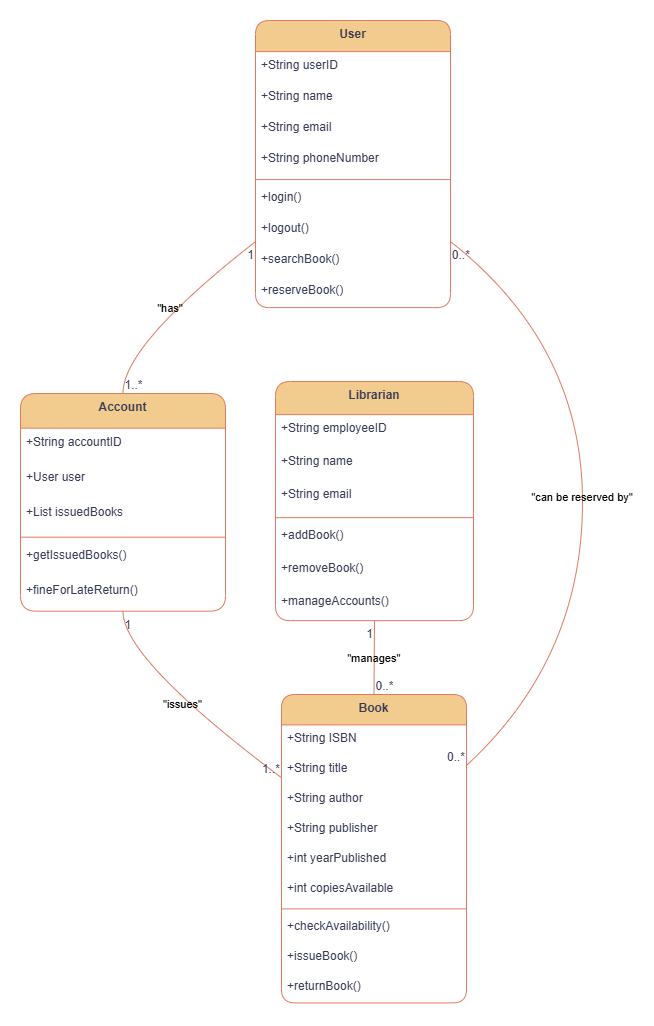

The diagram above was exported from draw.io. Its source (the exported page's mxGraphModel, read from the mxfile embedded in the PNG):
<mxGraphModel dx="1426" dy="743" grid="1" gridSize="10" guides="1" tooltips="1" connect="1" arrows="1" fold="1" page="1" pageScale="1" pageWidth="850" pageHeight="1100" math="0" shadow="0">
  <root>
    <mxCell id="0" />
    <mxCell id="1" parent="0" />
    <mxCell id="2" value="User" style="swimlane;fontStyle=1;align=center;verticalAlign=top;childLayout=stackLayout;horizontal=1;startSize=31.11111111111111;horizontalStack=0;resizeParent=1;resizeParentMax=0;resizeLast=0;collapsible=0;marginBottom=0;labelBackgroundColor=none;fillColor=#F2CC8F;strokeColor=#E07A5F;fontColor=#393C56;rounded=1;" parent="1" vertex="1">
      <mxGeometry x="243" y="8" width="195" height="287.1111111111111" as="geometry" />
    </mxCell>
    <mxCell id="3" value="+String userID" style="text;strokeColor=none;fillColor=none;align=left;verticalAlign=top;spacingLeft=4;spacingRight=4;overflow=hidden;rotatable=0;points=[[0,0.5],[1,0.5]];portConstraint=eastwest;labelBackgroundColor=none;fontColor=#393C56;rounded=1;" parent="2" vertex="1">
      <mxGeometry y="31.11111111111111" width="195" height="31" as="geometry" />
    </mxCell>
    <mxCell id="4" value="+String name" style="text;strokeColor=none;fillColor=none;align=left;verticalAlign=top;spacingLeft=4;spacingRight=4;overflow=hidden;rotatable=0;points=[[0,0.5],[1,0.5]];portConstraint=eastwest;labelBackgroundColor=none;fontColor=#393C56;rounded=1;" parent="2" vertex="1">
      <mxGeometry y="62.111111111111114" width="195" height="31" as="geometry" />
    </mxCell>
    <mxCell id="5" value="+String email" style="text;strokeColor=none;fillColor=none;align=left;verticalAlign=top;spacingLeft=4;spacingRight=4;overflow=hidden;rotatable=0;points=[[0,0.5],[1,0.5]];portConstraint=eastwest;labelBackgroundColor=none;fontColor=#393C56;rounded=1;" parent="2" vertex="1">
      <mxGeometry y="93.11111111111111" width="195" height="31" as="geometry" />
    </mxCell>
    <mxCell id="6" value="+String phoneNumber" style="text;strokeColor=none;fillColor=none;align=left;verticalAlign=top;spacingLeft=4;spacingRight=4;overflow=hidden;rotatable=0;points=[[0,0.5],[1,0.5]];portConstraint=eastwest;labelBackgroundColor=none;fontColor=#393C56;rounded=1;" parent="2" vertex="1">
      <mxGeometry y="124.11111111111111" width="195" height="31" as="geometry" />
    </mxCell>
    <mxCell id="7" style="line;strokeWidth=1;fillColor=none;align=left;verticalAlign=middle;spacingTop=-1;spacingLeft=3;spacingRight=3;rotatable=0;labelPosition=right;points=[];portConstraint=eastwest;strokeColor=#E07A5F;labelBackgroundColor=none;fontColor=#393C56;rounded=1;" parent="2" vertex="1">
      <mxGeometry y="155.11111111111111" width="195" height="8" as="geometry" />
    </mxCell>
    <mxCell id="8" value="+login()" style="text;strokeColor=none;fillColor=none;align=left;verticalAlign=top;spacingLeft=4;spacingRight=4;overflow=hidden;rotatable=0;points=[[0,0.5],[1,0.5]];portConstraint=eastwest;labelBackgroundColor=none;fontColor=#393C56;rounded=1;" parent="2" vertex="1">
      <mxGeometry y="163.11111111111111" width="195" height="31" as="geometry" />
    </mxCell>
    <mxCell id="9" value="+logout()" style="text;strokeColor=none;fillColor=none;align=left;verticalAlign=top;spacingLeft=4;spacingRight=4;overflow=hidden;rotatable=0;points=[[0,0.5],[1,0.5]];portConstraint=eastwest;labelBackgroundColor=none;fontColor=#393C56;rounded=1;" parent="2" vertex="1">
      <mxGeometry y="194.11111111111111" width="195" height="31" as="geometry" />
    </mxCell>
    <mxCell id="10" value="+searchBook()" style="text;strokeColor=none;fillColor=none;align=left;verticalAlign=top;spacingLeft=4;spacingRight=4;overflow=hidden;rotatable=0;points=[[0,0.5],[1,0.5]];portConstraint=eastwest;labelBackgroundColor=none;fontColor=#393C56;rounded=1;" parent="2" vertex="1">
      <mxGeometry y="225.11111111111111" width="195" height="31" as="geometry" />
    </mxCell>
    <mxCell id="11" value="+reserveBook()" style="text;strokeColor=none;fillColor=none;align=left;verticalAlign=top;spacingLeft=4;spacingRight=4;overflow=hidden;rotatable=0;points=[[0,0.5],[1,0.5]];portConstraint=eastwest;labelBackgroundColor=none;fontColor=#393C56;rounded=1;" parent="2" vertex="1">
      <mxGeometry y="256.1111111111111" width="195" height="31" as="geometry" />
    </mxCell>
    <mxCell id="12" value="Librarian" style="swimlane;fontStyle=1;align=center;verticalAlign=top;childLayout=stackLayout;horizontal=1;startSize=33.142857142857146;horizontalStack=0;resizeParent=1;resizeParentMax=0;resizeLast=0;collapsible=0;marginBottom=0;labelBackgroundColor=none;fillColor=#F2CC8F;strokeColor=#E07A5F;fontColor=#393C56;rounded=1;" parent="1" vertex="1">
      <mxGeometry x="263" y="369" width="198" height="239.14285714285714" as="geometry" />
    </mxCell>
    <mxCell id="13" value="+String employeeID" style="text;strokeColor=none;fillColor=none;align=left;verticalAlign=top;spacingLeft=4;spacingRight=4;overflow=hidden;rotatable=0;points=[[0,0.5],[1,0.5]];portConstraint=eastwest;labelBackgroundColor=none;fontColor=#393C56;rounded=1;" parent="12" vertex="1">
      <mxGeometry y="33.142857142857146" width="198" height="33" as="geometry" />
    </mxCell>
    <mxCell id="14" value="+String name" style="text;strokeColor=none;fillColor=none;align=left;verticalAlign=top;spacingLeft=4;spacingRight=4;overflow=hidden;rotatable=0;points=[[0,0.5],[1,0.5]];portConstraint=eastwest;labelBackgroundColor=none;fontColor=#393C56;rounded=1;" parent="12" vertex="1">
      <mxGeometry y="66.14285714285714" width="198" height="33" as="geometry" />
    </mxCell>
    <mxCell id="15" value="+String email" style="text;strokeColor=none;fillColor=none;align=left;verticalAlign=top;spacingLeft=4;spacingRight=4;overflow=hidden;rotatable=0;points=[[0,0.5],[1,0.5]];portConstraint=eastwest;labelBackgroundColor=none;fontColor=#393C56;rounded=1;" parent="12" vertex="1">
      <mxGeometry y="99.14285714285714" width="198" height="33" as="geometry" />
    </mxCell>
    <mxCell id="16" style="line;strokeWidth=1;fillColor=none;align=left;verticalAlign=middle;spacingTop=-1;spacingLeft=3;spacingRight=3;rotatable=0;labelPosition=right;points=[];portConstraint=eastwest;strokeColor=#E07A5F;labelBackgroundColor=none;fontColor=#393C56;rounded=1;" parent="12" vertex="1">
      <mxGeometry y="132.14285714285714" width="198" height="8" as="geometry" />
    </mxCell>
    <mxCell id="17" value="+addBook()" style="text;strokeColor=none;fillColor=none;align=left;verticalAlign=top;spacingLeft=4;spacingRight=4;overflow=hidden;rotatable=0;points=[[0,0.5],[1,0.5]];portConstraint=eastwest;labelBackgroundColor=none;fontColor=#393C56;rounded=1;" parent="12" vertex="1">
      <mxGeometry y="140.14285714285714" width="198" height="33" as="geometry" />
    </mxCell>
    <mxCell id="18" value="+removeBook()" style="text;strokeColor=none;fillColor=none;align=left;verticalAlign=top;spacingLeft=4;spacingRight=4;overflow=hidden;rotatable=0;points=[[0,0.5],[1,0.5]];portConstraint=eastwest;labelBackgroundColor=none;fontColor=#393C56;rounded=1;" parent="12" vertex="1">
      <mxGeometry y="173.14285714285714" width="198" height="33" as="geometry" />
    </mxCell>
    <mxCell id="19" value="+manageAccounts()" style="text;strokeColor=none;fillColor=none;align=left;verticalAlign=top;spacingLeft=4;spacingRight=4;overflow=hidden;rotatable=0;points=[[0,0.5],[1,0.5]];portConstraint=eastwest;labelBackgroundColor=none;fontColor=#393C56;rounded=1;" parent="12" vertex="1">
      <mxGeometry y="206.14285714285714" width="198" height="33" as="geometry" />
    </mxCell>
    <mxCell id="20" value="Book" style="swimlane;fontStyle=1;align=center;verticalAlign=top;childLayout=stackLayout;horizontal=1;startSize=30.4;horizontalStack=0;resizeParent=1;resizeParentMax=0;resizeLast=0;collapsible=0;marginBottom=0;labelBackgroundColor=none;fillColor=#F2CC8F;strokeColor=#E07A5F;fontColor=#393C56;rounded=1;" parent="1" vertex="1">
      <mxGeometry x="269" y="682" width="185" height="308.4" as="geometry" />
    </mxCell>
    <mxCell id="21" value="+String ISBN" style="text;strokeColor=none;fillColor=none;align=left;verticalAlign=top;spacingLeft=4;spacingRight=4;overflow=hidden;rotatable=0;points=[[0,0.5],[1,0.5]];portConstraint=eastwest;labelBackgroundColor=none;fontColor=#393C56;rounded=1;" parent="20" vertex="1">
      <mxGeometry y="30.4" width="185" height="30" as="geometry" />
    </mxCell>
    <mxCell id="22" value="+String title" style="text;strokeColor=none;fillColor=none;align=left;verticalAlign=top;spacingLeft=4;spacingRight=4;overflow=hidden;rotatable=0;points=[[0,0.5],[1,0.5]];portConstraint=eastwest;labelBackgroundColor=none;fontColor=#393C56;rounded=1;" parent="20" vertex="1">
      <mxGeometry y="60.4" width="185" height="30" as="geometry" />
    </mxCell>
    <mxCell id="23" value="+String author" style="text;strokeColor=none;fillColor=none;align=left;verticalAlign=top;spacingLeft=4;spacingRight=4;overflow=hidden;rotatable=0;points=[[0,0.5],[1,0.5]];portConstraint=eastwest;labelBackgroundColor=none;fontColor=#393C56;rounded=1;" parent="20" vertex="1">
      <mxGeometry y="90.4" width="185" height="30" as="geometry" />
    </mxCell>
    <mxCell id="24" value="+String publisher" style="text;strokeColor=none;fillColor=none;align=left;verticalAlign=top;spacingLeft=4;spacingRight=4;overflow=hidden;rotatable=0;points=[[0,0.5],[1,0.5]];portConstraint=eastwest;labelBackgroundColor=none;fontColor=#393C56;rounded=1;" parent="20" vertex="1">
      <mxGeometry y="120.4" width="185" height="30" as="geometry" />
    </mxCell>
    <mxCell id="25" value="+int yearPublished" style="text;strokeColor=none;fillColor=none;align=left;verticalAlign=top;spacingLeft=4;spacingRight=4;overflow=hidden;rotatable=0;points=[[0,0.5],[1,0.5]];portConstraint=eastwest;labelBackgroundColor=none;fontColor=#393C56;rounded=1;" parent="20" vertex="1">
      <mxGeometry y="150.4" width="185" height="30" as="geometry" />
    </mxCell>
    <mxCell id="26" value="+int copiesAvailable" style="text;strokeColor=none;fillColor=none;align=left;verticalAlign=top;spacingLeft=4;spacingRight=4;overflow=hidden;rotatable=0;points=[[0,0.5],[1,0.5]];portConstraint=eastwest;labelBackgroundColor=none;fontColor=#393C56;rounded=1;" parent="20" vertex="1">
      <mxGeometry y="180.4" width="185" height="30" as="geometry" />
    </mxCell>
    <mxCell id="27" style="line;strokeWidth=1;fillColor=none;align=left;verticalAlign=middle;spacingTop=-1;spacingLeft=3;spacingRight=3;rotatable=0;labelPosition=right;points=[];portConstraint=eastwest;strokeColor=#E07A5F;labelBackgroundColor=none;fontColor=#393C56;rounded=1;" parent="20" vertex="1">
      <mxGeometry y="210.4" width="185" height="8" as="geometry" />
    </mxCell>
    <mxCell id="28" value="+checkAvailability()" style="text;strokeColor=none;fillColor=none;align=left;verticalAlign=top;spacingLeft=4;spacingRight=4;overflow=hidden;rotatable=0;points=[[0,0.5],[1,0.5]];portConstraint=eastwest;labelBackgroundColor=none;fontColor=#393C56;rounded=1;" parent="20" vertex="1">
      <mxGeometry y="218.4" width="185" height="30" as="geometry" />
    </mxCell>
    <mxCell id="29" value="+issueBook()" style="text;strokeColor=none;fillColor=none;align=left;verticalAlign=top;spacingLeft=4;spacingRight=4;overflow=hidden;rotatable=0;points=[[0,0.5],[1,0.5]];portConstraint=eastwest;labelBackgroundColor=none;fontColor=#393C56;rounded=1;" parent="20" vertex="1">
      <mxGeometry y="248.4" width="185" height="30" as="geometry" />
    </mxCell>
    <mxCell id="30" value="+returnBook()" style="text;strokeColor=none;fillColor=none;align=left;verticalAlign=top;spacingLeft=4;spacingRight=4;overflow=hidden;rotatable=0;points=[[0,0.5],[1,0.5]];portConstraint=eastwest;labelBackgroundColor=none;fontColor=#393C56;rounded=1;" parent="20" vertex="1">
      <mxGeometry y="278.4" width="185" height="30" as="geometry" />
    </mxCell>
    <mxCell id="31" value="Account" style="swimlane;fontStyle=1;align=center;verticalAlign=top;childLayout=stackLayout;horizontal=1;startSize=34.666666666666664;horizontalStack=0;resizeParent=1;resizeParentMax=0;resizeLast=0;collapsible=0;marginBottom=0;labelBackgroundColor=none;fillColor=#F2CC8F;strokeColor=#E07A5F;fontColor=#393C56;rounded=1;" parent="1" vertex="1">
      <mxGeometry x="8" y="381" width="205" height="217.66666666666666" as="geometry" />
    </mxCell>
    <mxCell id="32" value="+String accountID" style="text;strokeColor=none;fillColor=none;align=left;verticalAlign=top;spacingLeft=4;spacingRight=4;overflow=hidden;rotatable=0;points=[[0,0.5],[1,0.5]];portConstraint=eastwest;labelBackgroundColor=none;fontColor=#393C56;rounded=1;" parent="31" vertex="1">
      <mxGeometry y="34.666666666666664" width="205" height="35" as="geometry" />
    </mxCell>
    <mxCell id="33" value="+User user" style="text;strokeColor=none;fillColor=none;align=left;verticalAlign=top;spacingLeft=4;spacingRight=4;overflow=hidden;rotatable=0;points=[[0,0.5],[1,0.5]];portConstraint=eastwest;labelBackgroundColor=none;fontColor=#393C56;rounded=1;" parent="31" vertex="1">
      <mxGeometry y="69.66666666666666" width="205" height="35" as="geometry" />
    </mxCell>
    <mxCell id="34" value="+List issuedBooks" style="text;strokeColor=none;fillColor=none;align=left;verticalAlign=top;spacingLeft=4;spacingRight=4;overflow=hidden;rotatable=0;points=[[0,0.5],[1,0.5]];portConstraint=eastwest;labelBackgroundColor=none;fontColor=#393C56;rounded=1;" parent="31" vertex="1">
      <mxGeometry y="104.66666666666666" width="205" height="35" as="geometry" />
    </mxCell>
    <mxCell id="35" style="line;strokeWidth=1;fillColor=none;align=left;verticalAlign=middle;spacingTop=-1;spacingLeft=3;spacingRight=3;rotatable=0;labelPosition=right;points=[];portConstraint=eastwest;strokeColor=#E07A5F;labelBackgroundColor=none;fontColor=#393C56;rounded=1;" parent="31" vertex="1">
      <mxGeometry y="139.66666666666666" width="205" height="8" as="geometry" />
    </mxCell>
    <mxCell id="36" value="+getIssuedBooks()" style="text;strokeColor=none;fillColor=none;align=left;verticalAlign=top;spacingLeft=4;spacingRight=4;overflow=hidden;rotatable=0;points=[[0,0.5],[1,0.5]];portConstraint=eastwest;labelBackgroundColor=none;fontColor=#393C56;rounded=1;" parent="31" vertex="1">
      <mxGeometry y="147.66666666666666" width="205" height="35" as="geometry" />
    </mxCell>
    <mxCell id="37" value="+fineForLateReturn()" style="text;strokeColor=none;fillColor=none;align=left;verticalAlign=top;spacingLeft=4;spacingRight=4;overflow=hidden;rotatable=0;points=[[0,0.5],[1,0.5]];portConstraint=eastwest;labelBackgroundColor=none;fontColor=#393C56;rounded=1;" parent="31" vertex="1">
      <mxGeometry y="182.66666666666666" width="205" height="35" as="geometry" />
    </mxCell>
    <mxCell id="38" value="&quot;has&quot;" style="curved=1;startArrow=none;endArrow=none;exitX=0;exitY=0.77;entryX=0.5;entryY=0;labelBackgroundColor=none;strokeColor=#E07A5F;fontColor=default;" parent="1" source="2" target="31" edge="1">
      <mxGeometry relative="1" as="geometry">
        <Array as="points">
          <mxPoint x="110" y="333" />
        </Array>
      </mxGeometry>
    </mxCell>
    <mxCell id="39" value="1" style="edgeLabel;resizable=0;labelBackgroundColor=none;fontSize=12;align=right;verticalAlign=top;fontColor=#393C56;rounded=1;" parent="38" vertex="1">
      <mxGeometry x="-1" relative="1" as="geometry" />
    </mxCell>
    <mxCell id="40" value="1..*" style="edgeLabel;resizable=0;labelBackgroundColor=none;fontSize=12;align=left;verticalAlign=bottom;fontColor=#393C56;rounded=1;" parent="38" vertex="1">
      <mxGeometry x="1" relative="1" as="geometry" />
    </mxCell>
    <mxCell id="41" value="&quot;issues&quot;" style="curved=1;startArrow=none;endArrow=none;exitX=0.5;exitY=1;entryX=0;entryY=0.27;labelBackgroundColor=none;strokeColor=#E07A5F;fontColor=default;" parent="1" source="31" target="20" edge="1">
      <mxGeometry relative="1" as="geometry">
        <Array as="points">
          <mxPoint x="110" y="646" />
        </Array>
      </mxGeometry>
    </mxCell>
    <mxCell id="42" value="1" style="edgeLabel;resizable=0;labelBackgroundColor=none;fontSize=12;align=left;verticalAlign=top;fontColor=#393C56;rounded=1;" parent="41" vertex="1">
      <mxGeometry x="-1" relative="1" as="geometry" />
    </mxCell>
    <mxCell id="43" value="1..*" style="edgeLabel;resizable=0;labelBackgroundColor=none;fontSize=12;align=right;verticalAlign=bottom;fontColor=#393C56;rounded=1;" parent="41" vertex="1">
      <mxGeometry x="1" relative="1" as="geometry" />
    </mxCell>
    <mxCell id="44" value="&quot;manages&quot;" style="curved=1;startArrow=none;endArrow=none;exitX=0.5;exitY=1;entryX=0.5;entryY=0;labelBackgroundColor=none;strokeColor=#E07A5F;fontColor=default;" parent="1" source="12" target="20" edge="1">
      <mxGeometry relative="1" as="geometry">
        <Array as="points" />
      </mxGeometry>
    </mxCell>
    <mxCell id="45" value="1" style="edgeLabel;resizable=0;labelBackgroundColor=none;fontSize=12;align=right;verticalAlign=top;fontColor=#393C56;rounded=1;" parent="44" vertex="1">
      <mxGeometry x="-1" relative="1" as="geometry" />
    </mxCell>
    <mxCell id="46" value="0..*" style="edgeLabel;resizable=0;labelBackgroundColor=none;fontSize=12;align=left;verticalAlign=bottom;fontColor=#393C56;rounded=1;" parent="44" vertex="1">
      <mxGeometry x="1" relative="1" as="geometry" />
    </mxCell>
    <mxCell id="47" value="&quot;can be reserved by&quot;" style="curved=1;startArrow=none;endArrow=none;exitX=1;exitY=0.23;entryX=1;entryY=0.77;labelBackgroundColor=none;strokeColor=#E07A5F;fontColor=default;" parent="1" source="20" target="2" edge="1">
      <mxGeometry relative="1" as="geometry">
        <Array as="points">
          <mxPoint x="570" y="646" />
          <mxPoint x="570" y="333" />
        </Array>
      </mxGeometry>
    </mxCell>
    <mxCell id="48" value="0..*" style="edgeLabel;resizable=0;labelBackgroundColor=none;fontSize=12;align=right;verticalAlign=bottom;fontColor=#393C56;rounded=1;" parent="47" vertex="1">
      <mxGeometry x="-1" relative="1" as="geometry" />
    </mxCell>
    <mxCell id="49" value="0..*" style="edgeLabel;resizable=0;labelBackgroundColor=none;fontSize=12;align=left;verticalAlign=top;fontColor=#393C56;rounded=1;" parent="47" vertex="1">
      <mxGeometry x="1" relative="1" as="geometry" />
    </mxCell>
  </root>
</mxGraphModel>